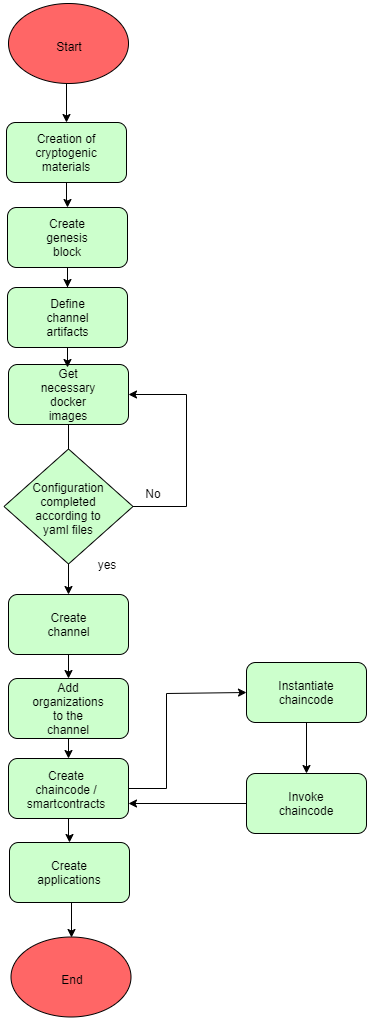

The diagram above was exported from draw.io. Its source (the exported page's mxGraphModel, read from the mxfile embedded in the PNG):
<mxGraphModel dx="1008" dy="1555" grid="1" gridSize="10" guides="1" tooltips="1" connect="1" arrows="1" fold="1" page="1" pageScale="1" pageWidth="850" pageHeight="1100" math="0" shadow="0">
  <root>
    <mxCell id="0" />
    <mxCell id="1" parent="0" />
    <mxCell id="2" value="" style="edgeStyle=orthogonalEdgeStyle;rounded=0;orthogonalLoop=1;jettySize=auto;html=1;fillColor=#CCFFCC;" edge="1" source="3" target="6" parent="1">
      <mxGeometry relative="1" as="geometry" />
    </mxCell>
    <mxCell id="3" value="" style="rounded=1;whiteSpace=wrap;html=1;fillColor=#CCFFCC;" vertex="1" parent="1">
      <mxGeometry x="270" y="-1" width="120" height="60" as="geometry" />
    </mxCell>
    <mxCell id="4" value="Creation of cryptogenic materials" style="text;html=1;strokeColor=none;fillColor=#CCFFCC;align=center;verticalAlign=middle;whiteSpace=wrap;rounded=0;" vertex="1" parent="1">
      <mxGeometry x="310" y="19" width="40" height="20" as="geometry" />
    </mxCell>
    <mxCell id="5" value="" style="edgeStyle=orthogonalEdgeStyle;rounded=0;orthogonalLoop=1;jettySize=auto;html=1;fillColor=#CCFFCC;" edge="1" source="6" target="8" parent="1">
      <mxGeometry relative="1" as="geometry" />
    </mxCell>
    <mxCell id="6" value="" style="rounded=1;whiteSpace=wrap;html=1;fillColor=#CCFFCC;" vertex="1" parent="1">
      <mxGeometry x="271" y="84" width="120" height="60" as="geometry" />
    </mxCell>
    <mxCell id="7" value="Create genesis block" style="text;html=1;strokeColor=none;fillColor=#CCFFCC;align=center;verticalAlign=middle;whiteSpace=wrap;rounded=0;" vertex="1" parent="1">
      <mxGeometry x="311" y="104" width="40" height="20" as="geometry" />
    </mxCell>
    <mxCell id="8" value="" style="rounded=1;whiteSpace=wrap;html=1;fillColor=#CCFFCC;" vertex="1" parent="1">
      <mxGeometry x="271" y="164" width="120" height="60" as="geometry" />
    </mxCell>
    <mxCell id="9" value="Define channel artifacts" style="text;html=1;strokeColor=none;fillColor=#CCFFCC;align=center;verticalAlign=middle;whiteSpace=wrap;rounded=0;" vertex="1" parent="1">
      <mxGeometry x="311" y="184" width="40" height="20" as="geometry" />
    </mxCell>
    <mxCell id="10" value="" style="edgeStyle=orthogonalEdgeStyle;rounded=0;orthogonalLoop=1;jettySize=auto;html=1;fillColor=#CCFFCC;" edge="1" source="11" target="29" parent="1">
      <mxGeometry relative="1" as="geometry" />
    </mxCell>
    <mxCell id="11" value="" style="rounded=1;whiteSpace=wrap;html=1;fillColor=#CCFFCC;" vertex="1" parent="1">
      <mxGeometry x="272" y="241" width="120" height="60" as="geometry" />
    </mxCell>
    <mxCell id="12" value="Get necessary docker images" style="text;html=1;strokeColor=none;fillColor=#CCFFCC;align=center;verticalAlign=middle;whiteSpace=wrap;rounded=0;" vertex="1" parent="1">
      <mxGeometry x="312" y="261" width="40" height="20" as="geometry" />
    </mxCell>
    <mxCell id="13" value="" style="edgeStyle=orthogonalEdgeStyle;rounded=0;orthogonalLoop=1;jettySize=auto;html=1;fillColor=#CCFFCC;" edge="1" source="14" target="17" parent="1">
      <mxGeometry relative="1" as="geometry" />
    </mxCell>
    <mxCell id="14" value="" style="rounded=1;whiteSpace=wrap;html=1;fillColor=#CCFFCC;" vertex="1" parent="1">
      <mxGeometry x="272" y="471" width="120" height="60" as="geometry" />
    </mxCell>
    <mxCell id="15" value="Create channel" style="text;html=1;strokeColor=none;fillColor=#CCFFCC;align=center;verticalAlign=middle;whiteSpace=wrap;rounded=0;" vertex="1" parent="1">
      <mxGeometry x="312" y="491" width="40" height="20" as="geometry" />
    </mxCell>
    <mxCell id="16" style="edgeStyle=orthogonalEdgeStyle;rounded=0;orthogonalLoop=1;jettySize=auto;html=1;exitX=0.5;exitY=1;exitDx=0;exitDy=0;entryX=0.5;entryY=0;entryDx=0;entryDy=0;fillColor=#CCFFCC;" edge="1" source="17" target="21" parent="1">
      <mxGeometry relative="1" as="geometry" />
    </mxCell>
    <mxCell id="17" value="" style="rounded=1;whiteSpace=wrap;html=1;fillColor=#CCFFCC;" vertex="1" parent="1">
      <mxGeometry x="272" y="555" width="120" height="60" as="geometry" />
    </mxCell>
    <mxCell id="18" value="Add organizations to the channel" style="text;html=1;strokeColor=none;fillColor=#CCFFCC;align=center;verticalAlign=middle;whiteSpace=wrap;rounded=0;" vertex="1" parent="1">
      <mxGeometry x="312" y="575" width="40" height="20" as="geometry" />
    </mxCell>
    <mxCell id="19" value="" style="edgeStyle=orthogonalEdgeStyle;rounded=0;orthogonalLoop=1;jettySize=auto;html=1;fillColor=#CCFFCC;" edge="1" source="21" target="24" parent="1">
      <mxGeometry relative="1" as="geometry" />
    </mxCell>
    <mxCell id="20" style="edgeStyle=orthogonalEdgeStyle;rounded=0;orthogonalLoop=1;jettySize=auto;html=1;exitX=1;exitY=0.5;exitDx=0;exitDy=0;entryX=0;entryY=0.5;entryDx=0;entryDy=0;fillColor=#CCFFCC;" edge="1" source="21" target="35" parent="1">
      <mxGeometry relative="1" as="geometry">
        <mxPoint x="450" y="570" as="targetPoint" />
        <Array as="points">
          <mxPoint x="430" y="665" />
          <mxPoint x="430" y="570" />
        </Array>
      </mxGeometry>
    </mxCell>
    <mxCell id="21" value="" style="rounded=1;whiteSpace=wrap;html=1;fillColor=#CCFFCC;" vertex="1" parent="1">
      <mxGeometry x="272" y="635" width="120" height="60" as="geometry" />
    </mxCell>
    <mxCell id="22" value="Create chaincode / smartcontracts" style="text;html=1;strokeColor=none;fillColor=#CCFFCC;align=center;verticalAlign=middle;whiteSpace=wrap;rounded=0;" vertex="1" parent="1">
      <mxGeometry x="300" y="655" width="60" height="21" as="geometry" />
    </mxCell>
    <mxCell id="23" style="edgeStyle=orthogonalEdgeStyle;rounded=0;orthogonalLoop=1;jettySize=auto;html=1;exitX=0.5;exitY=1;exitDx=0;exitDy=0;entryX=0.5;entryY=0;entryDx=0;entryDy=0;fillColor=#CCFFCC;" edge="1" source="24" target="32" parent="1">
      <mxGeometry relative="1" as="geometry" />
    </mxCell>
    <mxCell id="24" value="" style="rounded=1;whiteSpace=wrap;html=1;fillColor=#CCFFCC;" vertex="1" parent="1">
      <mxGeometry x="273" y="719" width="120" height="60" as="geometry" />
    </mxCell>
    <mxCell id="25" value="Create applications" style="text;html=1;strokeColor=none;fillColor=#CCFFCC;align=center;verticalAlign=middle;whiteSpace=wrap;rounded=0;" vertex="1" parent="1">
      <mxGeometry x="313" y="739" width="40" height="20" as="geometry" />
    </mxCell>
    <mxCell id="26" value="" style="edgeStyle=orthogonalEdgeStyle;rounded=0;orthogonalLoop=1;jettySize=auto;html=1;entryX=1;entryY=0.5;entryDx=0;entryDy=0;fillColor=#CCFFCC;" edge="1" source="28" target="11" parent="1">
      <mxGeometry relative="1" as="geometry">
        <mxPoint x="450" y="270" as="targetPoint" />
        <Array as="points">
          <mxPoint x="450" y="383" />
          <mxPoint x="450" y="271" />
        </Array>
      </mxGeometry>
    </mxCell>
    <mxCell id="27" value="" style="edgeStyle=orthogonalEdgeStyle;rounded=0;orthogonalLoop=1;jettySize=auto;html=1;fillColor=#CCFFCC;" edge="1" source="28" target="14" parent="1">
      <mxGeometry relative="1" as="geometry" />
    </mxCell>
    <mxCell id="28" value="" style="rhombus;whiteSpace=wrap;html=1;fillColor=#CCFFCC;" vertex="1" parent="1">
      <mxGeometry x="267.5" y="325.5" width="129" height="115" as="geometry" />
    </mxCell>
    <mxCell id="29" value="Configuration completed according to yaml files" style="text;html=1;strokeColor=none;fillColor=#CCFFCC;align=center;verticalAlign=middle;whiteSpace=wrap;rounded=0;" vertex="1" parent="1">
      <mxGeometry x="313" y="370" width="37" height="30" as="geometry" />
    </mxCell>
    <mxCell id="30" value="" style="ellipse;whiteSpace=wrap;html=1;fillColor=#FF6666;" vertex="1" parent="1">
      <mxGeometry x="272" y="-120" width="120" height="80" as="geometry" />
    </mxCell>
    <mxCell id="31" value="Start&lt;br&gt;" style="text;html=1;strokeColor=none;fillColor=#FF6666;align=center;verticalAlign=middle;whiteSpace=wrap;rounded=0;" vertex="1" parent="1">
      <mxGeometry x="313" y="-87.5" width="40" height="20" as="geometry" />
    </mxCell>
    <mxCell id="32" value="" style="ellipse;whiteSpace=wrap;html=1;fillColor=#FF6666;" vertex="1" parent="1">
      <mxGeometry x="274.5" y="813.5" width="120" height="80" as="geometry" />
    </mxCell>
    <mxCell id="33" value="End" style="text;html=1;strokeColor=none;fillColor=#FF6666;align=center;verticalAlign=middle;whiteSpace=wrap;rounded=0;" vertex="1" parent="1">
      <mxGeometry x="315.5" y="846" width="40" height="20" as="geometry" />
    </mxCell>
    <mxCell id="34" style="edgeStyle=orthogonalEdgeStyle;rounded=0;orthogonalLoop=1;jettySize=auto;html=1;exitX=0.5;exitY=1;exitDx=0;exitDy=0;entryX=0.5;entryY=0;entryDx=0;entryDy=0;fillColor=#CCFFCC;" edge="1" source="35" target="38" parent="1">
      <mxGeometry relative="1" as="geometry" />
    </mxCell>
    <mxCell id="35" value="" style="rounded=1;whiteSpace=wrap;html=1;fillColor=#CCFFCC;" vertex="1" parent="1">
      <mxGeometry x="510" y="539" width="120" height="60" as="geometry" />
    </mxCell>
    <mxCell id="36" value="Instantiate chaincode" style="text;html=1;strokeColor=none;fillColor=#CCFFCC;align=center;verticalAlign=middle;whiteSpace=wrap;rounded=0;" vertex="1" parent="1">
      <mxGeometry x="550" y="559" width="40" height="20" as="geometry" />
    </mxCell>
    <mxCell id="37" style="edgeStyle=orthogonalEdgeStyle;rounded=0;orthogonalLoop=1;jettySize=auto;html=1;exitX=0;exitY=0.5;exitDx=0;exitDy=0;entryX=1;entryY=0.75;entryDx=0;entryDy=0;fillColor=#CCFFCC;" edge="1" source="38" target="21" parent="1">
      <mxGeometry relative="1" as="geometry" />
    </mxCell>
    <mxCell id="38" value="" style="rounded=1;whiteSpace=wrap;html=1;fillColor=#CCFFCC;" vertex="1" parent="1">
      <mxGeometry x="510" y="650" width="120" height="60" as="geometry" />
    </mxCell>
    <mxCell id="39" value="Invoke chaincode" style="text;html=1;strokeColor=none;fillColor=#CCFFCC;align=center;verticalAlign=middle;whiteSpace=wrap;rounded=0;" vertex="1" parent="1">
      <mxGeometry x="550" y="670" width="40" height="20" as="geometry" />
    </mxCell>
    <mxCell id="40" value="" style="endArrow=classic;html=1;entryX=0.5;entryY=0;entryDx=0;entryDy=0;fillColor=#CCFFCC;" edge="1" target="3" parent="1">
      <mxGeometry width="50" height="50" relative="1" as="geometry">
        <mxPoint x="330" y="-40" as="sourcePoint" />
        <mxPoint x="370" y="-50" as="targetPoint" />
      </mxGeometry>
    </mxCell>
    <mxCell id="41" value="" style="edgeStyle=orthogonalEdgeStyle;rounded=0;orthogonalLoop=1;jettySize=auto;html=1;fillColor=#CCFFCC;" edge="1" parent="1">
      <mxGeometry relative="1" as="geometry">
        <mxPoint x="331" y="224" as="sourcePoint" />
        <mxPoint x="331" y="244" as="targetPoint" />
      </mxGeometry>
    </mxCell>
    <mxCell id="42" value="No" style="text;html=1;strokeColor=#FFFFFF;fillColor=none;align=center;verticalAlign=middle;whiteSpace=wrap;rounded=0;" vertex="1" parent="1">
      <mxGeometry x="396.5" y="360" width="40" height="20" as="geometry" />
    </mxCell>
    <mxCell id="43" value="yes" style="text;html=1;strokeColor=none;fillColor=none;align=center;verticalAlign=middle;whiteSpace=wrap;rounded=0;" vertex="1" parent="1">
      <mxGeometry x="350" y="430.5" width="40" height="20" as="geometry" />
    </mxCell>
  </root>
</mxGraphModel>